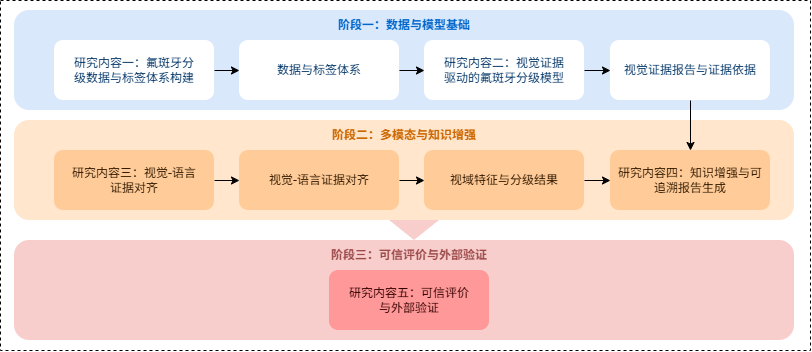

The diagram above was exported from draw.io. Its source (the exported page's mxGraphModel, read from the mxfile embedded in the PNG):
<mxGraphModel dx="1178" dy="626" grid="1" gridSize="10" guides="1" tooltips="1" connect="1" arrows="1" fold="1" page="1" pageScale="1" pageWidth="827" pageHeight="1169" math="0" shadow="0">
  <root>
    <mxCell id="0" />
    <mxCell id="1" parent="0" />
    <mxCell id="XIUKP7sWZrDvhbtLAsn3-64" parent="1" style="rounded=0;whiteSpace=wrap;html=1;fillColor=none;dashed=1;" value="" vertex="1">
      <mxGeometry height="350" width="810" x="10" y="30" as="geometry" />
    </mxCell>
    <mxCell id="XIUKP7sWZrDvhbtLAsn3-48" parent="1" style="rounded=1;whiteSpace=wrap;html=1;roundedPerimeter=1;fillColor=#f8cecc;strokeColor=none;" value="" vertex="1">
      <mxGeometry height="100" width="780" x="24" y="270" as="geometry" />
    </mxCell>
    <mxCell id="XIUKP7sWZrDvhbtLAsn3-34" parent="1" style="rounded=1;whiteSpace=wrap;html=1;roundedPerimeter=1;fillColor=#ffe6cc;strokeColor=none;" value="" vertex="1">
      <mxGeometry height="100" width="780" x="24" y="150" as="geometry" />
    </mxCell>
    <mxCell id="XIUKP7sWZrDvhbtLAsn3-23" parent="1" style="rounded=1;whiteSpace=wrap;html=1;roundedPerimeter=1;fillColor=#dae8fc;strokeColor=none;" value="" vertex="1">
      <mxGeometry height="100" width="780" x="24" y="40" as="geometry" />
    </mxCell>
    <mxCell id="XIUKP7sWZrDvhbtLAsn3-31" edge="1" parent="1" source="XIUKP7sWZrDvhbtLAsn3-1" style="edgeStyle=orthogonalEdgeStyle;rounded=0;orthogonalLoop=1;jettySize=auto;html=1;exitX=1;exitY=0.5;exitDx=0;exitDy=0;defaultLabelBackgroundColor=page;labelPadding=0 4;" target="XIUKP7sWZrDvhbtLAsn3-27">
      <mxGeometry relative="1" as="geometry" />
    </mxCell>
    <mxCell id="XIUKP7sWZrDvhbtLAsn3-1" parent="1" style="rounded=1;whiteSpace=wrap;html=1;roundedPerimeter=1;strokeColor=none;" value="" vertex="1">
      <mxGeometry height="60" width="160" x="64" y="70" as="geometry" />
    </mxCell>
    <mxCell id="XIUKP7sWZrDvhbtLAsn3-2" parent="1" style="text;html=1;whiteSpace=wrap;strokeColor=none;fillColor=none;align=center;verticalAlign=middle;rounded=0;fontColor=#003366;" value="&lt;font&gt;研究内容一：氟斑牙分级数据与标签体系构建&lt;/font&gt;" vertex="1">
      <mxGeometry height="30" width="130" x="79" y="85" as="geometry" />
    </mxCell>
    <mxCell id="XIUKP7sWZrDvhbtLAsn3-33" edge="1" parent="1" source="XIUKP7sWZrDvhbtLAsn3-3" style="edgeStyle=orthogonalEdgeStyle;rounded=0;orthogonalLoop=1;jettySize=auto;html=1;exitX=1;exitY=0.5;exitDx=0;exitDy=0;entryX=0;entryY=0.5;entryDx=0;entryDy=0;defaultLabelBackgroundColor=page;labelPadding=0 4;" target="XIUKP7sWZrDvhbtLAsn3-29">
      <mxGeometry relative="1" as="geometry" />
    </mxCell>
    <mxCell id="XIUKP7sWZrDvhbtLAsn3-3" parent="1" style="rounded=1;whiteSpace=wrap;html=1;roundedPerimeter=1;strokeColor=none;" value="" vertex="1">
      <mxGeometry height="60" width="160" x="434" y="70" as="geometry" />
    </mxCell>
    <mxCell id="XIUKP7sWZrDvhbtLAsn3-4" parent="1" style="text;html=1;whiteSpace=wrap;strokeColor=none;fillColor=none;align=center;verticalAlign=middle;rounded=0;fontColor=#003366;" value="&lt;font&gt;研究内容二：视觉证据驱动的氟斑牙分级模型&lt;/font&gt;" vertex="1">
      <mxGeometry height="30" width="130" x="449" y="85" as="geometry" />
    </mxCell>
    <mxCell id="XIUKP7sWZrDvhbtLAsn3-9" parent="1" style="rounded=1;whiteSpace=wrap;html=1;roundedPerimeter=1;strokeColor=none;fillColor=#FF9999;" value="" vertex="1">
      <mxGeometry height="60" width="160" x="339" y="300" as="geometry" />
    </mxCell>
    <mxCell id="XIUKP7sWZrDvhbtLAsn3-10" parent="1" style="text;html=1;whiteSpace=wrap;strokeColor=none;fillColor=none;align=center;verticalAlign=middle;rounded=0;fontColor=#330000;" value="&lt;font&gt;研究内容五：可信评价与外部验证&lt;/font&gt;" vertex="1">
      <mxGeometry height="30" width="130" x="354" y="315" as="geometry" />
    </mxCell>
    <mxCell id="XIUKP7sWZrDvhbtLAsn3-24" parent="1" style="text;html=1;whiteSpace=wrap;strokeColor=none;fillColor=none;align=center;verticalAlign=middle;rounded=0;fontStyle=1;fontColor=#0066CC;" value="阶段一：数据与模型基础" vertex="1">
      <mxGeometry height="30" width="150" x="339" y="40" as="geometry" />
    </mxCell>
    <mxCell id="XIUKP7sWZrDvhbtLAsn3-32" edge="1" parent="1" source="XIUKP7sWZrDvhbtLAsn3-27" style="edgeStyle=orthogonalEdgeStyle;rounded=0;orthogonalLoop=1;jettySize=auto;html=1;exitX=1;exitY=0.5;exitDx=0;exitDy=0;entryX=0;entryY=0.5;entryDx=0;entryDy=0;defaultLabelBackgroundColor=page;labelPadding=0 4;" target="XIUKP7sWZrDvhbtLAsn3-3">
      <mxGeometry relative="1" as="geometry" />
    </mxCell>
    <mxCell id="XIUKP7sWZrDvhbtLAsn3-27" parent="1" style="rounded=1;whiteSpace=wrap;html=1;roundedPerimeter=1;strokeColor=none;" value="" vertex="1">
      <mxGeometry height="60" width="160" x="249" y="70" as="geometry" />
    </mxCell>
    <mxCell id="XIUKP7sWZrDvhbtLAsn3-28" parent="1" style="text;html=1;whiteSpace=wrap;strokeColor=none;fillColor=none;align=center;verticalAlign=middle;rounded=0;fontColor=#003366;" value="&lt;font&gt;数据与标签体系&lt;/font&gt;" vertex="1">
      <mxGeometry height="30" width="130" x="264" y="85" as="geometry" />
    </mxCell>
    <mxCell id="XIUKP7sWZrDvhbtLAsn3-47" edge="1" parent="1" source="XIUKP7sWZrDvhbtLAsn3-29" style="edgeStyle=orthogonalEdgeStyle;rounded=0;orthogonalLoop=1;jettySize=auto;html=1;exitX=0.5;exitY=1;exitDx=0;exitDy=0;entryX=0.5;entryY=0;entryDx=0;entryDy=0;defaultLabelBackgroundColor=page;labelPadding=0 4;" target="XIUKP7sWZrDvhbtLAsn3-45">
      <mxGeometry relative="1" as="geometry" />
    </mxCell>
    <mxCell id="XIUKP7sWZrDvhbtLAsn3-29" parent="1" style="rounded=1;whiteSpace=wrap;html=1;roundedPerimeter=1;strokeColor=none;" value="" vertex="1">
      <mxGeometry height="60" width="160" x="620" y="70" as="geometry" />
    </mxCell>
    <mxCell id="XIUKP7sWZrDvhbtLAsn3-30" parent="1" style="text;html=1;whiteSpace=wrap;strokeColor=none;fillColor=none;align=center;verticalAlign=middle;rounded=0;fontColor=#003366;" value="视觉证据报告与证据依据" vertex="1">
      <mxGeometry height="30" width="150" x="625" y="85" as="geometry" />
    </mxCell>
    <mxCell id="XIUKP7sWZrDvhbtLAsn3-35" edge="1" parent="1" source="XIUKP7sWZrDvhbtLAsn3-36" style="edgeStyle=orthogonalEdgeStyle;rounded=0;orthogonalLoop=1;jettySize=auto;html=1;exitX=1;exitY=0.5;exitDx=0;exitDy=0;defaultLabelBackgroundColor=page;labelPadding=0 4;" target="XIUKP7sWZrDvhbtLAsn3-43">
      <mxGeometry relative="1" as="geometry" />
    </mxCell>
    <mxCell id="XIUKP7sWZrDvhbtLAsn3-36" parent="1" style="rounded=1;whiteSpace=wrap;html=1;roundedPerimeter=1;strokeColor=none;fillColor=#FFCC99;" value="" vertex="1">
      <mxGeometry height="60" width="160" x="64" y="180" as="geometry" />
    </mxCell>
    <mxCell id="XIUKP7sWZrDvhbtLAsn3-37" parent="1" style="text;html=1;whiteSpace=wrap;strokeColor=none;fillColor=none;align=center;verticalAlign=middle;rounded=0;fontColor=#331A00;" value="&lt;font&gt;研究内容三：视觉-语言证据对齐&lt;/font&gt;" vertex="1">
      <mxGeometry height="30" width="130" x="79" y="195" as="geometry" />
    </mxCell>
    <mxCell id="XIUKP7sWZrDvhbtLAsn3-38" edge="1" parent="1" source="XIUKP7sWZrDvhbtLAsn3-39" style="edgeStyle=orthogonalEdgeStyle;rounded=0;orthogonalLoop=1;jettySize=auto;html=1;exitX=1;exitY=0.5;exitDx=0;exitDy=0;entryX=0;entryY=0.5;entryDx=0;entryDy=0;defaultLabelBackgroundColor=page;labelPadding=0 4;" target="XIUKP7sWZrDvhbtLAsn3-45">
      <mxGeometry relative="1" as="geometry" />
    </mxCell>
    <mxCell id="XIUKP7sWZrDvhbtLAsn3-39" parent="1" style="rounded=1;whiteSpace=wrap;html=1;roundedPerimeter=1;strokeColor=none;fillColor=#FFCC99;" value="" vertex="1">
      <mxGeometry height="60" width="160" x="434" y="180" as="geometry" />
    </mxCell>
    <mxCell id="XIUKP7sWZrDvhbtLAsn3-40" parent="1" style="text;html=1;whiteSpace=wrap;strokeColor=none;fillColor=none;align=center;verticalAlign=middle;rounded=0;fontColor=#331A00;" value="视域特征与分级结果" vertex="1">
      <mxGeometry height="30" width="130" x="449" y="195" as="geometry" />
    </mxCell>
    <mxCell id="XIUKP7sWZrDvhbtLAsn3-41" parent="1" style="text;html=1;whiteSpace=wrap;strokeColor=none;fillColor=none;align=center;verticalAlign=middle;rounded=0;fontStyle=1;fontColor=#CC6600;" value="阶段二：多模态与知识增强" vertex="1">
      <mxGeometry height="30" width="150" x="339" y="150" as="geometry" />
    </mxCell>
    <mxCell id="XIUKP7sWZrDvhbtLAsn3-42" edge="1" parent="1" source="XIUKP7sWZrDvhbtLAsn3-43" style="edgeStyle=orthogonalEdgeStyle;rounded=0;orthogonalLoop=1;jettySize=auto;html=1;exitX=1;exitY=0.5;exitDx=0;exitDy=0;entryX=0;entryY=0.5;entryDx=0;entryDy=0;defaultLabelBackgroundColor=page;labelPadding=0 4;" target="XIUKP7sWZrDvhbtLAsn3-39">
      <mxGeometry relative="1" as="geometry" />
    </mxCell>
    <mxCell id="XIUKP7sWZrDvhbtLAsn3-43" parent="1" style="rounded=1;whiteSpace=wrap;html=1;roundedPerimeter=1;strokeColor=none;fillColor=#FFCC99;" value="" vertex="1">
      <mxGeometry height="60" width="160" x="249" y="180" as="geometry" />
    </mxCell>
    <mxCell id="XIUKP7sWZrDvhbtLAsn3-44" parent="1" style="text;html=1;whiteSpace=wrap;strokeColor=none;fillColor=none;align=center;verticalAlign=middle;rounded=0;fontColor=#331A00;" value="&lt;font&gt;视觉-语言证据对齐&lt;/font&gt;" vertex="1">
      <mxGeometry height="30" width="130" x="264" y="195" as="geometry" />
    </mxCell>
    <mxCell id="XIUKP7sWZrDvhbtLAsn3-45" parent="1" style="rounded=1;whiteSpace=wrap;html=1;roundedPerimeter=1;strokeColor=none;fillColor=#FFCC99;" value="" vertex="1">
      <mxGeometry height="60" width="160" x="620" y="180" as="geometry" />
    </mxCell>
    <mxCell id="XIUKP7sWZrDvhbtLAsn3-46" parent="1" style="text;html=1;whiteSpace=wrap;strokeColor=none;fillColor=none;align=center;verticalAlign=middle;rounded=0;fontColor=#331A00;" value="研究内容四：知识增强与可追溯报告生成" vertex="1">
      <mxGeometry height="30" width="150" x="625" y="195" as="geometry" />
    </mxCell>
    <mxCell id="XIUKP7sWZrDvhbtLAsn3-55" parent="1" style="text;html=1;whiteSpace=wrap;strokeColor=none;fillColor=none;align=center;verticalAlign=middle;rounded=0;fontStyle=1;fontColor=#9C4A4A;" value="阶段三：可信评价与外部验证" vertex="1">
      <mxGeometry height="30" width="160" x="339" y="270" as="geometry" />
    </mxCell>
    <mxCell id="XIUKP7sWZrDvhbtLAsn3-63" parent="1" style="html=1;shadow=0;dashed=0;align=center;verticalAlign=middle;shape=mxgraph.arrows2.arrow;dy=0.6;dx=40;direction=south;notch=0;fillColor=#f8cecc;strokeColor=none;" value="" vertex="1">
      <mxGeometry height="20" width="50" x="399" y="250" as="geometry" />
    </mxCell>
  </root>
</mxGraphModel>